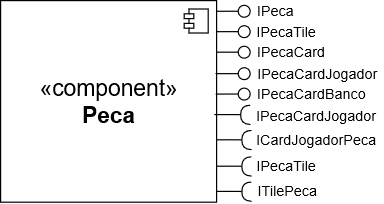

The diagram above was exported from draw.io. Its source (the exported page's mxGraphModel, read from the mxfile embedded in the PNG):
<mxGraphModel grid="0" shadow="0" math="0" pageHeight="850" pageWidth="1400" pageScale="1" page="1" fold="1" arrows="1" connect="1" tooltips="1" guides="1" gridSize="10" dy="189" dx="163">
  <root>
    <mxCell id="weNvdCYywPy-SX6lAn8h-0" />
    <mxCell id="weNvdCYywPy-SX6lAn8h-1" parent="weNvdCYywPy-SX6lAn8h-0" />
    <mxCell id="FbCcSQlJlIkUAv40xijU-6" value="" parent="weNvdCYywPy-SX6lAn8h-1" style="rounded=0;orthogonalLoop=1;jettySize=auto;html=1;endArrow=halfCircle;endFill=0;endSize=6;strokeWidth=1;shadow=0;" edge="1">
      <mxGeometry as="geometry" relative="1">
        <mxPoint as="sourcePoint" y="442" x="270" />
        <Array as="points">
          <mxPoint y="442" x="288" />
        </Array>
        <mxPoint as="targetPoint" y="442.20000000000004" x="300" />
      </mxGeometry>
    </mxCell>
    <mxCell id="sUgQyX8fLJepjs-qouY7-0" value="" parent="weNvdCYywPy-SX6lAn8h-1" style="rounded=0;orthogonalLoop=1;jettySize=auto;html=1;endArrow=none;endFill=0;shadow=0;strokeWidth=1;" edge="1" target="sUgQyX8fLJepjs-qouY7-1">
      <mxGeometry as="geometry" relative="1">
        <mxPoint as="sourcePoint" y="291.9" x="270" />
      </mxGeometry>
    </mxCell>
    <mxCell id="sUgQyX8fLJepjs-qouY7-1" value="" parent="weNvdCYywPy-SX6lAn8h-1" vertex="1" style="ellipse;whiteSpace=wrap;html=1;fontFamily=Helvetica;fontSize=12;fontColor=#000000;align=center;strokeColor=#000000;fillColor=#ffffff;points=[];aspect=fixed;resizable=0;shadow=0;rotation=106;">
      <mxGeometry as="geometry" height="10" width="10" y="286.9" x="289" />
    </mxCell>
    <mxCell id="sUgQyX8fLJepjs-qouY7-2" value="" parent="weNvdCYywPy-SX6lAn8h-1" style="rounded=0;orthogonalLoop=1;jettySize=auto;html=1;endArrow=none;endFill=0;shadow=0;strokeWidth=1;" edge="1" target="sUgQyX8fLJepjs-qouY7-3">
      <mxGeometry as="geometry" relative="1">
        <mxPoint as="sourcePoint" y="308.9" x="270" />
      </mxGeometry>
    </mxCell>
    <mxCell id="sUgQyX8fLJepjs-qouY7-3" value="" parent="weNvdCYywPy-SX6lAn8h-1" vertex="1" style="ellipse;whiteSpace=wrap;html=1;fontFamily=Helvetica;fontSize=12;fontColor=#000000;align=center;strokeColor=#000000;fillColor=#ffffff;points=[];aspect=fixed;resizable=0;shadow=0;rotation=106;">
      <mxGeometry as="geometry" height="10" width="10" y="303.9" x="289" />
    </mxCell>
    <mxCell id="sUgQyX8fLJepjs-qouY7-4" value="" parent="weNvdCYywPy-SX6lAn8h-1" style="rounded=0;orthogonalLoop=1;jettySize=auto;html=1;endArrow=none;endFill=0;shadow=0;strokeWidth=1;" edge="1" target="sUgQyX8fLJepjs-qouY7-5">
      <mxGeometry as="geometry" relative="1">
        <mxPoint as="sourcePoint" y="326" x="270" />
      </mxGeometry>
    </mxCell>
    <mxCell id="sUgQyX8fLJepjs-qouY7-5" value="" parent="weNvdCYywPy-SX6lAn8h-1" vertex="1" style="ellipse;whiteSpace=wrap;html=1;fontFamily=Helvetica;fontSize=12;fontColor=#000000;align=center;strokeColor=#000000;fillColor=#ffffff;points=[];aspect=fixed;resizable=0;shadow=0;rotation=106;">
      <mxGeometry as="geometry" height="10" width="10" y="321" x="289" />
    </mxCell>
    <mxCell id="FbCcSQlJlIkUAv40xijU-0" value="" parent="weNvdCYywPy-SX6lAn8h-1" style="rounded=0;orthogonalLoop=1;jettySize=auto;html=1;endArrow=halfCircle;endFill=0;endSize=6;strokeWidth=1;shadow=0;" edge="1">
      <mxGeometry as="geometry" relative="1">
        <mxPoint as="sourcePoint" y="399" x="270" />
        <Array as="points">
          <mxPoint y="399" x="288" />
        </Array>
        <mxPoint as="targetPoint" y="399.20000000000004" x="300" />
      </mxGeometry>
    </mxCell>
    <mxCell id="FbCcSQlJlIkUAv40xijU-1" value="" parent="weNvdCYywPy-SX6lAn8h-1" style="rounded=0;orthogonalLoop=1;jettySize=auto;html=1;endArrow=halfCircle;endFill=0;endSize=6;strokeWidth=1;shadow=0;" edge="1">
      <mxGeometry as="geometry" relative="1">
        <mxPoint as="sourcePoint" y="421" x="270" />
        <Array as="points">
          <mxPoint y="421" x="288" />
        </Array>
        <mxPoint as="targetPoint" y="421.20000000000004" x="300" />
      </mxGeometry>
    </mxCell>
    <mxCell id="vUfh1gsExTwqCMs-ewZW-0" value="&lt;font style=&quot;font-size: 19px&quot;&gt;&lt;font style=&quot;font-size: 19px&quot;&gt;&lt;font style=&quot;font-size: 19px&quot;&gt;&lt;font style=&quot;font-size: 19px&quot;&gt;&lt;font style=&quot;font-size: 19px&quot;&gt;&lt;font style=&quot;font-size: 19px&quot;&gt;&lt;font style=&quot;font-size: 19px&quot;&gt;&lt;font style=&quot;font-size: 19px&quot;&gt;&lt;font style=&quot;font-size: 19px&quot;&gt;«component»&lt;br&gt;&lt;b&gt;Peca&lt;/b&gt;&lt;/font&gt;&lt;/font&gt;&lt;/font&gt;&lt;/font&gt;&lt;/font&gt;&lt;/font&gt;&lt;/font&gt;&lt;/font&gt;&lt;/font&gt;" parent="weNvdCYywPy-SX6lAn8h-1" vertex="1" style="html=1;dropTarget=0;">
      <mxGeometry as="geometry" height="168" width="180" y="283" x="91" />
    </mxCell>
    <mxCell id="vUfh1gsExTwqCMs-ewZW-1" value="" parent="vUfh1gsExTwqCMs-ewZW-0" vertex="1" style="shape=component;jettyWidth=8;jettyHeight=4;">
      <mxGeometry as="geometry" height="20" width="20" x="1" relative="1">
        <mxPoint as="offset" y="7" x="-27" />
      </mxGeometry>
    </mxCell>
    <mxCell id="FbCcSQlJlIkUAv40xijU-3" value="IPeca" parent="weNvdCYywPy-SX6lAn8h-1" vertex="1" style="text;html=1;align=center;verticalAlign=middle;resizable=0;points=[];autosize=1;">
      <mxGeometry as="geometry" height="18" width="41" y="282.9" x="299" />
    </mxCell>
    <mxCell id="FbCcSQlJlIkUAv40xijU-4" value="IPecaTile" parent="weNvdCYywPy-SX6lAn8h-1" vertex="1" style="text;html=1;align=center;verticalAlign=middle;resizable=0;points=[];autosize=1;">
      <mxGeometry as="geometry" height="18" width="60" y="299.9" x="299" />
    </mxCell>
    <mxCell id="FbCcSQlJlIkUAv40xijU-5" value="IPecaCard" parent="weNvdCYywPy-SX6lAn8h-1" vertex="1" style="text;html=1;align=center;verticalAlign=middle;resizable=0;points=[];autosize=1;">
      <mxGeometry as="geometry" height="18" width="67" y="317" x="299" />
    </mxCell>
    <mxCell id="FbCcSQlJlIkUAv40xijU-7" value="&lt;font style=&quot;font-size: 12px&quot;&gt;IPecaCardJogador&lt;/font&gt;" parent="weNvdCYywPy-SX6lAn8h-1" vertex="1" style="text;html=1;align=center;verticalAlign=middle;resizable=0;points=[];autosize=1;rotation=0;">
      <mxGeometry as="geometry" height="18" width="110" y="369.9" x="299" />
    </mxCell>
    <mxCell id="FbCcSQlJlIkUAv40xijU-8" value="&lt;font style=&quot;font-size: 12px&quot;&gt;ICardJogadorPeca&lt;/font&gt;" parent="weNvdCYywPy-SX6lAn8h-1" vertex="1" style="text;html=1;align=center;verticalAlign=middle;resizable=0;points=[];autosize=1;rotation=0;">
      <mxGeometry as="geometry" height="18" width="110" y="390" x="299" />
    </mxCell>
    <mxCell id="FbCcSQlJlIkUAv40xijU-9" value="ITilePeca" parent="weNvdCYywPy-SX6lAn8h-1" vertex="1" style="text;html=1;align=center;verticalAlign=middle;resizable=0;points=[];autosize=1;">
      <mxGeometry as="geometry" height="18" width="60" y="433" x="300" />
    </mxCell>
    <mxCell id="Ap74Fmif5LvyaOEcY9PX-18" value="" parent="weNvdCYywPy-SX6lAn8h-1" style="rounded=0;orthogonalLoop=1;jettySize=auto;html=1;endArrow=none;endFill=0;shadow=0;strokeWidth=1;" edge="1" target="Ap74Fmif5LvyaOEcY9PX-19">
      <mxGeometry as="geometry" relative="1">
        <mxPoint as="sourcePoint" y="343.9" x="270" />
      </mxGeometry>
    </mxCell>
    <mxCell id="Ap74Fmif5LvyaOEcY9PX-19" value="" parent="weNvdCYywPy-SX6lAn8h-1" vertex="1" style="ellipse;whiteSpace=wrap;html=1;fontFamily=Helvetica;fontSize=12;fontColor=#000000;align=center;strokeColor=#000000;fillColor=#ffffff;points=[];aspect=fixed;resizable=0;shadow=0;rotation=106;">
      <mxGeometry as="geometry" height="10" width="10" y="338.9" x="289" />
    </mxCell>
    <mxCell id="Ap74Fmif5LvyaOEcY9PX-20" value="" parent="weNvdCYywPy-SX6lAn8h-1" style="rounded=0;orthogonalLoop=1;jettySize=auto;html=1;endArrow=none;endFill=0;shadow=0;strokeWidth=1;" edge="1" target="Ap74Fmif5LvyaOEcY9PX-21">
      <mxGeometry as="geometry" relative="1">
        <mxPoint as="sourcePoint" y="360.9" x="270" />
      </mxGeometry>
    </mxCell>
    <mxCell id="Ap74Fmif5LvyaOEcY9PX-21" value="" parent="weNvdCYywPy-SX6lAn8h-1" vertex="1" style="ellipse;whiteSpace=wrap;html=1;fontFamily=Helvetica;fontSize=12;fontColor=#000000;align=center;strokeColor=#000000;fillColor=#ffffff;points=[];aspect=fixed;resizable=0;shadow=0;rotation=106;">
      <mxGeometry as="geometry" height="10" width="10" y="355.9" x="289" />
    </mxCell>
    <mxCell id="Ap74Fmif5LvyaOEcY9PX-24" value="IPecaCardJogador" parent="weNvdCYywPy-SX6lAn8h-1" vertex="1" style="text;html=1;align=center;verticalAlign=middle;resizable=0;points=[];autosize=1;">
      <mxGeometry as="geometry" height="18" width="110" y="334.9" x="300" />
    </mxCell>
    <mxCell id="Ap74Fmif5LvyaOEcY9PX-25" value="IPecaCardBanco" parent="weNvdCYywPy-SX6lAn8h-1" vertex="1" style="text;html=1;align=center;verticalAlign=middle;resizable=0;points=[];autosize=1;">
      <mxGeometry as="geometry" height="18" width="101" y="351.9" x="299" />
    </mxCell>
    <mxCell id="Ap74Fmif5LvyaOEcY9PX-27" value="" parent="weNvdCYywPy-SX6lAn8h-1" style="rounded=0;orthogonalLoop=1;jettySize=auto;html=1;endArrow=halfCircle;endFill=0;endSize=6;strokeWidth=1;shadow=0;" edge="1">
      <mxGeometry as="geometry" relative="1">
        <mxPoint as="sourcePoint" y="378" x="269" />
        <Array as="points">
          <mxPoint y="378" x="287" />
        </Array>
        <mxPoint as="targetPoint" y="378.20000000000004" x="299" />
      </mxGeometry>
    </mxCell>
    <mxCell id="Ap74Fmif5LvyaOEcY9PX-28" value="IPecaTile" parent="weNvdCYywPy-SX6lAn8h-1" vertex="1" style="text;html=1;align=center;verticalAlign=middle;resizable=0;points=[];autosize=1;">
      <mxGeometry as="geometry" height="18" width="60" y="412" x="299" />
    </mxCell>
  </root>
</mxGraphModel>